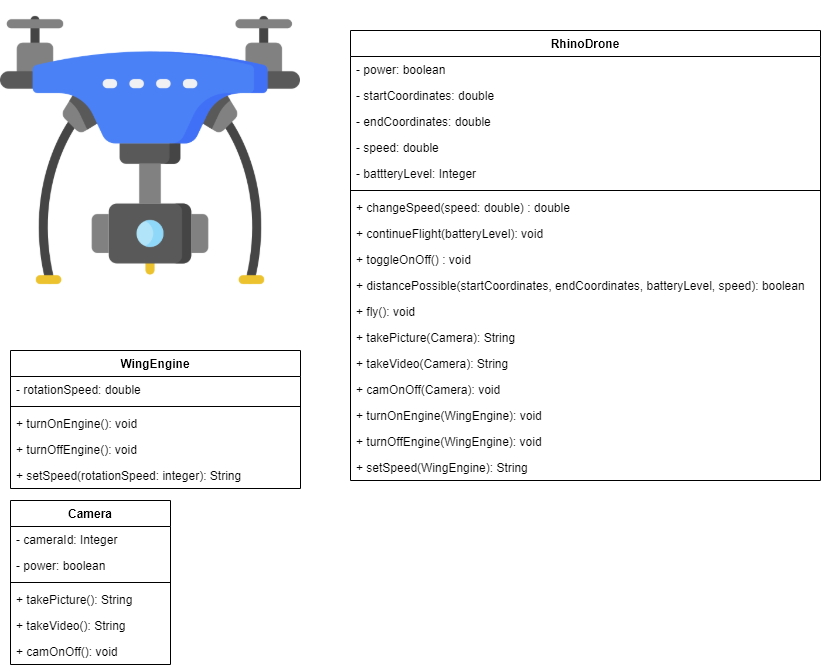

The diagram above was exported from draw.io. Its source (the exported page's mxGraphModel, read from the mxfile embedded in the PNG):
<mxGraphModel dx="1038" dy="536" grid="1" gridSize="10" guides="1" tooltips="1" connect="1" arrows="1" fold="1" page="1" pageScale="1" pageWidth="850" pageHeight="1100" math="0" shadow="0">
  <root>
    <mxCell id="0" />
    <mxCell id="1" parent="0" />
    <mxCell id="OdHtHallZZuSs5nmrHUz-13" value="" style="shape=image;verticalLabelPosition=bottom;labelBackgroundColor=#ffffff;verticalAlign=top;aspect=fixed;imageAspect=0;image=data:image/png,(base64 omitted: 32832 chars);" vertex="1" parent="1">
      <mxGeometry x="10" y="10" width="300" height="300" as="geometry" />
    </mxCell>
    <mxCell id="OdHtHallZZuSs5nmrHUz-1" value="RhinoDrone" style="swimlane;fontStyle=1;align=center;verticalAlign=top;childLayout=stackLayout;horizontal=1;startSize=26;horizontalStack=0;resizeParent=1;resizeParentMax=0;resizeLast=0;collapsible=1;marginBottom=0;" vertex="1" parent="1">
      <mxGeometry x="360" y="40" width="470" height="450" as="geometry" />
    </mxCell>
    <mxCell id="OdHtHallZZuSs5nmrHUz-2" value="- power: boolean " style="text;strokeColor=none;fillColor=none;align=left;verticalAlign=top;spacingLeft=4;spacingRight=4;overflow=hidden;rotatable=0;points=[[0,0.5],[1,0.5]];portConstraint=eastwest;" vertex="1" parent="OdHtHallZZuSs5nmrHUz-1">
      <mxGeometry y="26" width="470" height="26" as="geometry" />
    </mxCell>
    <mxCell id="OdHtHallZZuSs5nmrHUz-17" value="- startCoordinates: double" style="text;strokeColor=none;fillColor=none;align=left;verticalAlign=top;spacingLeft=4;spacingRight=4;overflow=hidden;rotatable=0;points=[[0,0.5],[1,0.5]];portConstraint=eastwest;" vertex="1" parent="OdHtHallZZuSs5nmrHUz-1">
      <mxGeometry y="52" width="470" height="26" as="geometry" />
    </mxCell>
    <mxCell id="OdHtHallZZuSs5nmrHUz-18" value="- endCoordinates: double" style="text;strokeColor=none;fillColor=none;align=left;verticalAlign=top;spacingLeft=4;spacingRight=4;overflow=hidden;rotatable=0;points=[[0,0.5],[1,0.5]];portConstraint=eastwest;" vertex="1" parent="OdHtHallZZuSs5nmrHUz-1">
      <mxGeometry y="78" width="470" height="26" as="geometry" />
    </mxCell>
    <mxCell id="OdHtHallZZuSs5nmrHUz-19" value="- speed: double  " style="text;strokeColor=none;fillColor=none;align=left;verticalAlign=top;spacingLeft=4;spacingRight=4;overflow=hidden;rotatable=0;points=[[0,0.5],[1,0.5]];portConstraint=eastwest;" vertex="1" parent="OdHtHallZZuSs5nmrHUz-1">
      <mxGeometry y="104" width="470" height="26" as="geometry" />
    </mxCell>
    <mxCell id="OdHtHallZZuSs5nmrHUz-20" value="- battteryLevel: Integer  " style="text;strokeColor=none;fillColor=none;align=left;verticalAlign=top;spacingLeft=4;spacingRight=4;overflow=hidden;rotatable=0;points=[[0,0.5],[1,0.5]];portConstraint=eastwest;" vertex="1" parent="OdHtHallZZuSs5nmrHUz-1">
      <mxGeometry y="130" width="470" height="26" as="geometry" />
    </mxCell>
    <mxCell id="OdHtHallZZuSs5nmrHUz-3" value="" style="line;strokeWidth=1;fillColor=none;align=left;verticalAlign=middle;spacingTop=-1;spacingLeft=3;spacingRight=3;rotatable=0;labelPosition=right;points=[];portConstraint=eastwest;" vertex="1" parent="OdHtHallZZuSs5nmrHUz-1">
      <mxGeometry y="156" width="470" height="8" as="geometry" />
    </mxCell>
    <mxCell id="OdHtHallZZuSs5nmrHUz-4" value="+ changeSpeed(speed: double) : double" style="text;strokeColor=none;fillColor=none;align=left;verticalAlign=top;spacingLeft=4;spacingRight=4;overflow=hidden;rotatable=0;points=[[0,0.5],[1,0.5]];portConstraint=eastwest;" vertex="1" parent="OdHtHallZZuSs5nmrHUz-1">
      <mxGeometry y="164" width="470" height="26" as="geometry" />
    </mxCell>
    <mxCell id="OdHtHallZZuSs5nmrHUz-30" value="+ continueFlight(batteryLevel): void " style="text;strokeColor=none;fillColor=none;align=left;verticalAlign=top;spacingLeft=4;spacingRight=4;overflow=hidden;rotatable=0;points=[[0,0.5],[1,0.5]];portConstraint=eastwest;" vertex="1" parent="OdHtHallZZuSs5nmrHUz-1">
      <mxGeometry y="190" width="470" height="26" as="geometry" />
    </mxCell>
    <mxCell id="OdHtHallZZuSs5nmrHUz-31" value="+ toggleOnOff() : void" style="text;strokeColor=none;fillColor=none;align=left;verticalAlign=top;spacingLeft=4;spacingRight=4;overflow=hidden;rotatable=0;points=[[0,0.5],[1,0.5]];portConstraint=eastwest;" vertex="1" parent="OdHtHallZZuSs5nmrHUz-1">
      <mxGeometry y="216" width="470" height="26" as="geometry" />
    </mxCell>
    <mxCell id="OdHtHallZZuSs5nmrHUz-32" value="+ distancePossible(startCoordinates, endCoordinates, batteryLevel, speed): boolean  " style="text;strokeColor=none;fillColor=none;align=left;verticalAlign=top;spacingLeft=4;spacingRight=4;overflow=hidden;rotatable=0;points=[[0,0.5],[1,0.5]];portConstraint=eastwest;" vertex="1" parent="OdHtHallZZuSs5nmrHUz-1">
      <mxGeometry y="242" width="470" height="26" as="geometry" />
    </mxCell>
    <mxCell id="OdHtHallZZuSs5nmrHUz-33" value="+ fly(): void&#10;" style="text;strokeColor=none;fillColor=none;align=left;verticalAlign=top;spacingLeft=4;spacingRight=4;overflow=hidden;rotatable=0;points=[[0,0.5],[1,0.5]];portConstraint=eastwest;" vertex="1" parent="OdHtHallZZuSs5nmrHUz-1">
      <mxGeometry y="268" width="470" height="26" as="geometry" />
    </mxCell>
    <mxCell id="OdHtHallZZuSs5nmrHUz-34" value="+ takePicture(Camera): String " style="text;strokeColor=none;fillColor=none;align=left;verticalAlign=top;spacingLeft=4;spacingRight=4;overflow=hidden;rotatable=0;points=[[0,0.5],[1,0.5]];portConstraint=eastwest;" vertex="1" parent="OdHtHallZZuSs5nmrHUz-1">
      <mxGeometry y="294" width="470" height="26" as="geometry" />
    </mxCell>
    <mxCell id="OdHtHallZZuSs5nmrHUz-35" value="+ takeVideo(Camera): String " style="text;strokeColor=none;fillColor=none;align=left;verticalAlign=top;spacingLeft=4;spacingRight=4;overflow=hidden;rotatable=0;points=[[0,0.5],[1,0.5]];portConstraint=eastwest;" vertex="1" parent="OdHtHallZZuSs5nmrHUz-1">
      <mxGeometry y="320" width="470" height="26" as="geometry" />
    </mxCell>
    <mxCell id="OdHtHallZZuSs5nmrHUz-50" value="+ camOnOff(Camera): void " style="text;strokeColor=none;fillColor=none;align=left;verticalAlign=top;spacingLeft=4;spacingRight=4;overflow=hidden;rotatable=0;points=[[0,0.5],[1,0.5]];portConstraint=eastwest;" vertex="1" parent="OdHtHallZZuSs5nmrHUz-1">
      <mxGeometry y="346" width="470" height="26" as="geometry" />
    </mxCell>
    <mxCell id="OdHtHallZZuSs5nmrHUz-51" value="+ turnOnEngine(WingEngine): void" style="text;strokeColor=none;fillColor=none;align=left;verticalAlign=top;spacingLeft=4;spacingRight=4;overflow=hidden;rotatable=0;points=[[0,0.5],[1,0.5]];portConstraint=eastwest;" vertex="1" parent="OdHtHallZZuSs5nmrHUz-1">
      <mxGeometry y="372" width="470" height="26" as="geometry" />
    </mxCell>
    <mxCell id="OdHtHallZZuSs5nmrHUz-54" value="+ turnOffEngine(WingEngine): void" style="text;strokeColor=none;fillColor=none;align=left;verticalAlign=top;spacingLeft=4;spacingRight=4;overflow=hidden;rotatable=0;points=[[0,0.5],[1,0.5]];portConstraint=eastwest;" vertex="1" parent="OdHtHallZZuSs5nmrHUz-1">
      <mxGeometry y="398" width="470" height="26" as="geometry" />
    </mxCell>
    <mxCell id="OdHtHallZZuSs5nmrHUz-52" value="+ setSpeed(WingEngine): String" style="text;strokeColor=none;fillColor=none;align=left;verticalAlign=top;spacingLeft=4;spacingRight=4;overflow=hidden;rotatable=0;points=[[0,0.5],[1,0.5]];portConstraint=eastwest;" vertex="1" parent="OdHtHallZZuSs5nmrHUz-1">
      <mxGeometry y="424" width="470" height="26" as="geometry" />
    </mxCell>
    <mxCell id="OdHtHallZZuSs5nmrHUz-5" value="WingEngine" style="swimlane;fontStyle=1;align=center;verticalAlign=top;childLayout=stackLayout;horizontal=1;startSize=26;horizontalStack=0;resizeParent=1;resizeParentMax=0;resizeLast=0;collapsible=1;marginBottom=0;" vertex="1" parent="1">
      <mxGeometry x="20" y="360" width="290" height="138" as="geometry" />
    </mxCell>
    <mxCell id="OdHtHallZZuSs5nmrHUz-6" value="- rotationSpeed: double " style="text;strokeColor=none;fillColor=none;align=left;verticalAlign=top;spacingLeft=4;spacingRight=4;overflow=hidden;rotatable=0;points=[[0,0.5],[1,0.5]];portConstraint=eastwest;" vertex="1" parent="OdHtHallZZuSs5nmrHUz-5">
      <mxGeometry y="26" width="290" height="26" as="geometry" />
    </mxCell>
    <mxCell id="OdHtHallZZuSs5nmrHUz-7" value="" style="line;strokeWidth=1;fillColor=none;align=left;verticalAlign=middle;spacingTop=-1;spacingLeft=3;spacingRight=3;rotatable=0;labelPosition=right;points=[];portConstraint=eastwest;" vertex="1" parent="OdHtHallZZuSs5nmrHUz-5">
      <mxGeometry y="52" width="290" height="8" as="geometry" />
    </mxCell>
    <mxCell id="OdHtHallZZuSs5nmrHUz-8" value="+ turnOnEngine(): void " style="text;strokeColor=none;fillColor=none;align=left;verticalAlign=top;spacingLeft=4;spacingRight=4;overflow=hidden;rotatable=0;points=[[0,0.5],[1,0.5]];portConstraint=eastwest;" vertex="1" parent="OdHtHallZZuSs5nmrHUz-5">
      <mxGeometry y="60" width="290" height="26" as="geometry" />
    </mxCell>
    <mxCell id="OdHtHallZZuSs5nmrHUz-26" value="+ turnOffEngine(): void  " style="text;strokeColor=none;fillColor=none;align=left;verticalAlign=top;spacingLeft=4;spacingRight=4;overflow=hidden;rotatable=0;points=[[0,0.5],[1,0.5]];portConstraint=eastwest;" vertex="1" parent="OdHtHallZZuSs5nmrHUz-5">
      <mxGeometry y="86" width="290" height="26" as="geometry" />
    </mxCell>
    <mxCell id="OdHtHallZZuSs5nmrHUz-27" value="+ setSpeed(rotationSpeed: integer): String" style="text;strokeColor=none;fillColor=none;align=left;verticalAlign=top;spacingLeft=4;spacingRight=4;overflow=hidden;rotatable=0;points=[[0,0.5],[1,0.5]];portConstraint=eastwest;" vertex="1" parent="OdHtHallZZuSs5nmrHUz-5">
      <mxGeometry y="112" width="290" height="26" as="geometry" />
    </mxCell>
    <mxCell id="OdHtHallZZuSs5nmrHUz-21" value="Camera" style="swimlane;fontStyle=1;align=center;verticalAlign=top;childLayout=stackLayout;horizontal=1;startSize=26;horizontalStack=0;resizeParent=1;resizeParentMax=0;resizeLast=0;collapsible=1;marginBottom=0;" vertex="1" parent="1">
      <mxGeometry x="20" y="510" width="160" height="164" as="geometry" />
    </mxCell>
    <mxCell id="OdHtHallZZuSs5nmrHUz-22" value="- cameraId: Integer" style="text;strokeColor=none;fillColor=none;align=left;verticalAlign=top;spacingLeft=4;spacingRight=4;overflow=hidden;rotatable=0;points=[[0,0.5],[1,0.5]];portConstraint=eastwest;" vertex="1" parent="OdHtHallZZuSs5nmrHUz-21">
      <mxGeometry y="26" width="160" height="26" as="geometry" />
    </mxCell>
    <mxCell id="OdHtHallZZuSs5nmrHUz-28" value="- power: boolean" style="text;strokeColor=none;fillColor=none;align=left;verticalAlign=top;spacingLeft=4;spacingRight=4;overflow=hidden;rotatable=0;points=[[0,0.5],[1,0.5]];portConstraint=eastwest;" vertex="1" parent="OdHtHallZZuSs5nmrHUz-21">
      <mxGeometry y="52" width="160" height="26" as="geometry" />
    </mxCell>
    <mxCell id="OdHtHallZZuSs5nmrHUz-23" value="" style="line;strokeWidth=1;fillColor=none;align=left;verticalAlign=middle;spacingTop=-1;spacingLeft=3;spacingRight=3;rotatable=0;labelPosition=right;points=[];portConstraint=eastwest;" vertex="1" parent="OdHtHallZZuSs5nmrHUz-21">
      <mxGeometry y="78" width="160" height="8" as="geometry" />
    </mxCell>
    <mxCell id="OdHtHallZZuSs5nmrHUz-24" value="+ takePicture(): String " style="text;strokeColor=none;fillColor=none;align=left;verticalAlign=top;spacingLeft=4;spacingRight=4;overflow=hidden;rotatable=0;points=[[0,0.5],[1,0.5]];portConstraint=eastwest;" vertex="1" parent="OdHtHallZZuSs5nmrHUz-21">
      <mxGeometry y="86" width="160" height="26" as="geometry" />
    </mxCell>
    <mxCell id="OdHtHallZZuSs5nmrHUz-25" value="+ takeVideo(): String " style="text;strokeColor=none;fillColor=none;align=left;verticalAlign=top;spacingLeft=4;spacingRight=4;overflow=hidden;rotatable=0;points=[[0,0.5],[1,0.5]];portConstraint=eastwest;" vertex="1" parent="OdHtHallZZuSs5nmrHUz-21">
      <mxGeometry y="112" width="160" height="26" as="geometry" />
    </mxCell>
    <mxCell id="OdHtHallZZuSs5nmrHUz-29" value="+ camOnOff(): void" style="text;strokeColor=none;fillColor=none;align=left;verticalAlign=top;spacingLeft=4;spacingRight=4;overflow=hidden;rotatable=0;points=[[0,0.5],[1,0.5]];portConstraint=eastwest;" vertex="1" parent="OdHtHallZZuSs5nmrHUz-21">
      <mxGeometry y="138" width="160" height="26" as="geometry" />
    </mxCell>
  </root>
</mxGraphModel>